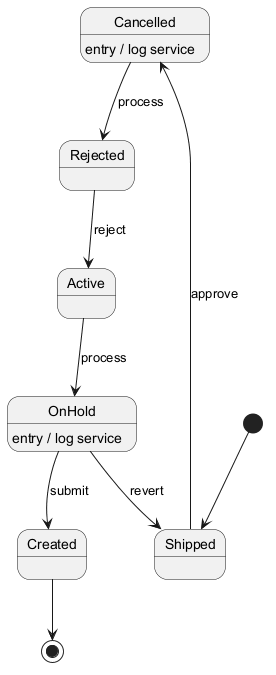

The diagram above was rendered by PlantUML. Its source (embedded in the PNG):
@startuml
skinparam backgroundColor #FFFFFF
skinparam classBackgroundColor #F1F8E9
skinparam classBorderColor #33691E
[*] --> Shipped
Shipped --> Cancelled : approve
Cancelled --> Rejected : process
Cancelled : entry / log service
Rejected --> Active : reject
Active --> OnHold : process
OnHold --> Created : submit
OnHold : entry / log service
OnHold --> Shipped : revert
Created --> [*]
@enduml